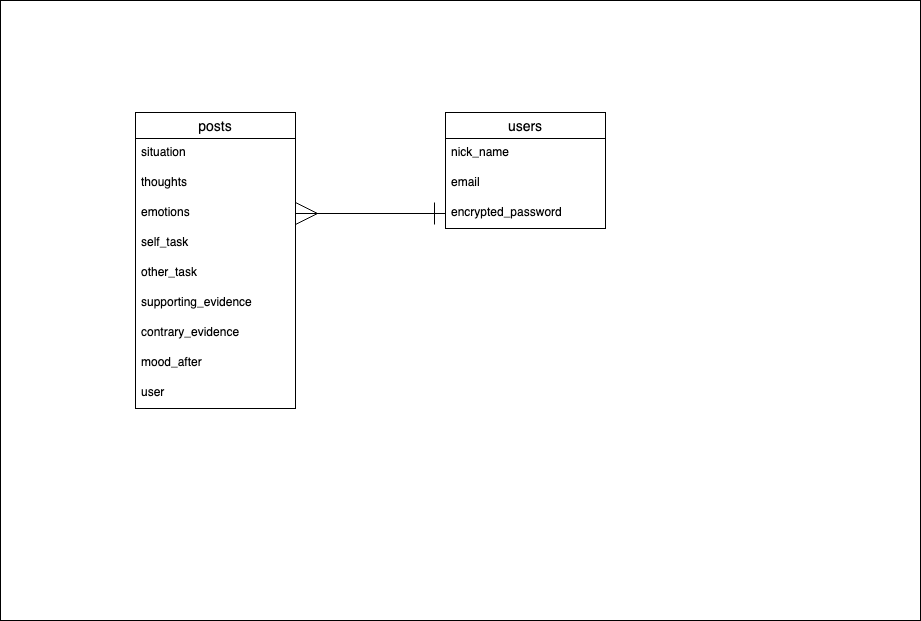

The diagram above was exported from draw.io. Its source (the exported page's mxGraphModel, read from the mxfile embedded in the PNG):
<mxGraphModel dx="1035" dy="692" grid="1" gridSize="10" guides="1" tooltips="1" connect="1" arrows="1" fold="1" page="1" pageScale="1" pageWidth="850" pageHeight="1100" math="0" shadow="0">
  <root>
    <mxCell id="0" />
    <mxCell id="1" parent="0" />
    <mxCell id="17" value="" style="rounded=0;whiteSpace=wrap;html=1;" parent="1" vertex="1">
      <mxGeometry x="60" y="410" width="920" height="620" as="geometry" />
    </mxCell>
    <mxCell id="2" value="users" style="swimlane;fontStyle=0;childLayout=stackLayout;horizontal=1;startSize=26;horizontalStack=0;resizeParent=1;resizeParentMax=0;resizeLast=0;collapsible=1;marginBottom=0;align=center;fontSize=14;" parent="1" vertex="1">
      <mxGeometry x="505" y="522" width="160" height="116" as="geometry" />
    </mxCell>
    <mxCell id="3" value="nick_name            " style="text;strokeColor=none;fillColor=none;spacingLeft=4;spacingRight=4;overflow=hidden;rotatable=0;points=[[0,0.5],[1,0.5]];portConstraint=eastwest;fontSize=12;" parent="2" vertex="1">
      <mxGeometry y="26" width="160" height="30" as="geometry" />
    </mxCell>
    <mxCell id="4" value="email    " style="text;strokeColor=none;fillColor=none;spacingLeft=4;spacingRight=4;overflow=hidden;rotatable=0;points=[[0,0.5],[1,0.5]];portConstraint=eastwest;fontSize=12;" parent="2" vertex="1">
      <mxGeometry y="56" width="160" height="30" as="geometry" />
    </mxCell>
    <mxCell id="5" value="encrypted_password" style="text;strokeColor=none;fillColor=none;spacingLeft=4;spacingRight=4;overflow=hidden;rotatable=0;points=[[0,0.5],[1,0.5]];portConstraint=eastwest;fontSize=12;" parent="2" vertex="1">
      <mxGeometry y="86" width="160" height="30" as="geometry" />
    </mxCell>
    <mxCell id="6" style="edgeStyle=orthogonalEdgeStyle;html=1;startArrow=ERmany;startFill=0;endArrow=ERone;endFill=0;startSize=20;endSize=20;entryX=0;entryY=0.5;entryDx=0;entryDy=0;" parent="1" source="7" target="5" edge="1">
      <mxGeometry relative="1" as="geometry">
        <mxPoint x="395" y="610" as="targetPoint" />
        <mxPoint x="275" y="710" as="sourcePoint" />
        <Array as="points">
          <mxPoint x="275" y="610" />
        </Array>
      </mxGeometry>
    </mxCell>
    <mxCell id="7" value="posts" style="swimlane;fontStyle=0;childLayout=stackLayout;horizontal=1;startSize=26;horizontalStack=0;resizeParent=1;resizeParentMax=0;resizeLast=0;collapsible=1;marginBottom=0;align=center;fontSize=14;" parent="1" vertex="1">
      <mxGeometry x="195" y="522" width="160" height="296" as="geometry" />
    </mxCell>
    <mxCell id="8" value="situation    " style="text;strokeColor=none;fillColor=none;spacingLeft=4;spacingRight=4;overflow=hidden;rotatable=0;points=[[0,0.5],[1,0.5]];portConstraint=eastwest;fontSize=12;" parent="7" vertex="1">
      <mxGeometry y="26" width="160" height="30" as="geometry" />
    </mxCell>
    <mxCell id="9" value="thoughts" style="text;strokeColor=none;fillColor=none;spacingLeft=4;spacingRight=4;overflow=hidden;rotatable=0;points=[[0,0.5],[1,0.5]];portConstraint=eastwest;fontSize=12;" parent="7" vertex="1">
      <mxGeometry y="56" width="160" height="30" as="geometry" />
    </mxCell>
    <mxCell id="18" value="emotions" style="text;strokeColor=none;fillColor=none;spacingLeft=4;spacingRight=4;overflow=hidden;rotatable=0;points=[[0,0.5],[1,0.5]];portConstraint=eastwest;fontSize=12;" vertex="1" parent="7">
      <mxGeometry y="86" width="160" height="30" as="geometry" />
    </mxCell>
    <mxCell id="10" value="self_task" style="text;strokeColor=none;fillColor=none;spacingLeft=4;spacingRight=4;overflow=hidden;rotatable=0;points=[[0,0.5],[1,0.5]];portConstraint=eastwest;fontSize=12;" parent="7" vertex="1">
      <mxGeometry y="116" width="160" height="30" as="geometry" />
    </mxCell>
    <mxCell id="11" value="other_task" style="text;strokeColor=none;fillColor=none;spacingLeft=4;spacingRight=4;overflow=hidden;rotatable=0;points=[[0,0.5],[1,0.5]];portConstraint=eastwest;fontSize=12;" parent="7" vertex="1">
      <mxGeometry y="146" width="160" height="30" as="geometry" />
    </mxCell>
    <mxCell id="13" value="supporting_evidence" style="text;strokeColor=none;fillColor=none;spacingLeft=4;spacingRight=4;overflow=hidden;rotatable=0;points=[[0,0.5],[1,0.5]];portConstraint=eastwest;fontSize=12;" parent="7" vertex="1">
      <mxGeometry y="176" width="160" height="30" as="geometry" />
    </mxCell>
    <mxCell id="19" value="contrary_evidence" style="text;strokeColor=none;fillColor=none;spacingLeft=4;spacingRight=4;overflow=hidden;rotatable=0;points=[[0,0.5],[1,0.5]];portConstraint=eastwest;fontSize=12;" vertex="1" parent="7">
      <mxGeometry y="206" width="160" height="30" as="geometry" />
    </mxCell>
    <mxCell id="12" value="mood_after" style="text;strokeColor=none;fillColor=none;spacingLeft=4;spacingRight=4;overflow=hidden;rotatable=0;points=[[0,0.5],[1,0.5]];portConstraint=eastwest;fontSize=12;" parent="7" vertex="1">
      <mxGeometry y="236" width="160" height="30" as="geometry" />
    </mxCell>
    <mxCell id="14" value="user" style="text;strokeColor=none;fillColor=none;spacingLeft=4;spacingRight=4;overflow=hidden;rotatable=0;points=[[0,0.5],[1,0.5]];portConstraint=eastwest;fontSize=12;" parent="7" vertex="1">
      <mxGeometry y="266" width="160" height="30" as="geometry" />
    </mxCell>
  </root>
</mxGraphModel>